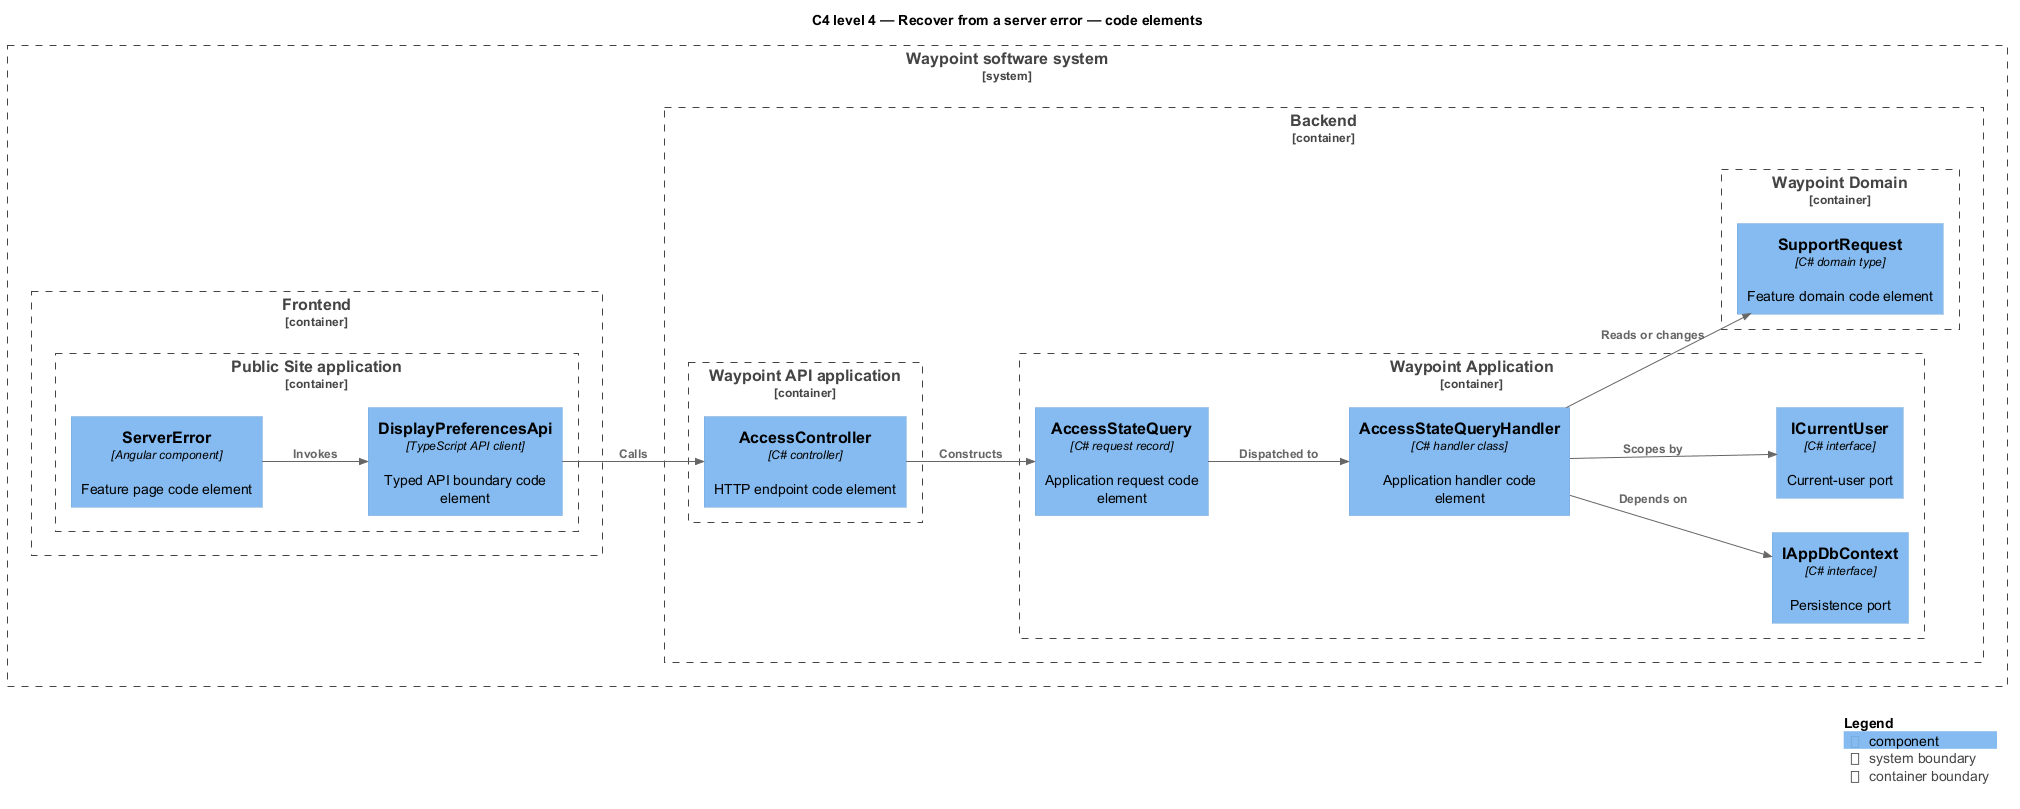

The diagram above was rendered by PlantUML. Its source (embedded in the PNG):
@startuml
!include <C4/C4_Component>
LAYOUT_LEFT_RIGHT()
title C4 level 4 — Recover from a server error — code elements
System_Boundary(waypoint, "Waypoint software system") {
  Container_Boundary(frontend, "Frontend") {
    Container_Boundary(frontend_app, "Public Site application") {
      Component(page, "ServerError", "Angular component", "Feature page code element")
      Component(client, "DisplayPreferencesApi", "TypeScript API client", "Typed API boundary code element")
    }
  }
  Container_Boundary(backend, "Backend") {
    Container_Boundary(api_app, "Waypoint API application") {
      Component(controller, "AccessController", "C# controller", "HTTP endpoint code element")
    }
    Container_Boundary(application, "Waypoint Application") {
      Component(request, "AccessStateQuery", "C# request record", "Application request code element")
      Component(handler, "AccessStateQueryHandler", "C# handler class", "Application handler code element")
      Component(dbport, "IAppDbContext", "C# interface", "Persistence port")
      Component(current, "ICurrentUser", "C# interface", "Current-user port")
    }
    Container_Boundary(domain, "Waypoint Domain") {
      Component(entity, "SupportRequest", "C# domain type", "Feature domain code element")
    }
  }
}
Rel(page, client, "Invokes")
Rel(client, controller, "Calls")
Rel(controller, request, "Constructs")
Rel(request, handler, "Dispatched to")
Rel(handler, dbport, "Depends on")
Rel(handler, current, "Scopes by")
Rel(handler, entity, "Reads or changes")
SHOW_LEGEND()
@enduml